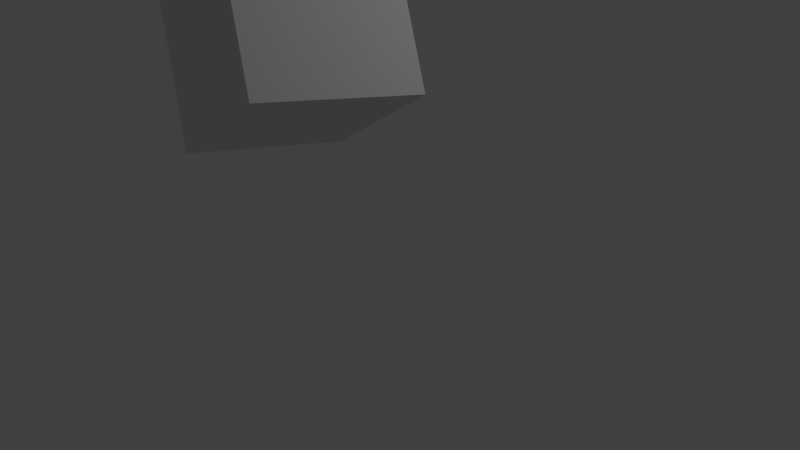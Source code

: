# Source: 19_Dope_Sheet_Challenge.blend  (saved by Blender 2.79.0; exported with 4.5.12 LTS)
import bpy
from mathutils import Matrix  # noqa: F401  (used for matrix-valued properties, if any)

bpy.ops.wm.read_factory_settings(use_empty=True)
scene = bpy.context.scene
scene.name = 'Scene'

# ---- collections
col_collection_1 = bpy.data.collections.new('Collection 1'); scene.collection.children.link(col_collection_1)

# ---- materials (node trees are filled in below, after node groups)
mat_material = bpy.data.materials.new('Material')
mat_material.alpha_threshold = 0.0
mat_material.use_transparent_shadow = False
mat_material.roughness = 0.5
mat_material.line_color = (0.0, 0.0, 0.0, 1.0)

# ---- material node trees

# ---- world
world_world = bpy.data.worlds.new('World'); scene.world = world_world
world_world.color = (0.05088, 0.05088, 0.05088)
world_world.use_sun_shadow = False
world_world.sun_shadow_jitter_overblur = 0.0
world_world.cycles.sampling_method = 'MANUAL'

# ---- cameras
cam_camera = bpy.data.cameras.new('Camera')
cam_camera.clip_end = 100.0
cam_camera.lens = 35.0
cam_camera.sensor_width = 32.0
cam_camera.sensor_height = 18.0
cam_camera.ortho_scale = 7.314
cam_camera.dof.focus_distance = 0.0
cam_camera.dof.aperture_fstop = 128.0

# ---- lights
light_lamp = bpy.data.lights.new('Lamp', 'POINT')
light_lamp.transmission_factor = 0.0
light_lamp.cutoff_distance = 30.0
light_lamp.energy = 100.0
light_lamp.shadow_buffer_clip_start = 1.001
light_lamp.shadow_soft_size = 0.1
light_lamp.shadow_maximum_resolution = 0.006
light_lamp.use_absolute_resolution = True

# ---- meshes
me_cube = bpy.data.meshes.new('Cube')
me_cube.from_pydata([(1.0, 1.0, 0.0), (1.0, -1.0, 0.0), (-1.0, -1.0, 0.0), (-1.0, 1.0, 0.0), (1.0, 1.0, 2.0), (1.0, -1.0, 2.0), (-1.0, -1.0, 2.0), (-1.0, 1.0, 2.0)], [], [(0, 1, 2, 3), (4, 7, 6, 5), (0, 4, 5, 1), (1, 5, 6, 2), (2, 6, 7, 3), (4, 0, 3, 7)])
me_cube.materials.append(mat_material)
me_cube.use_remesh_preserve_volume = False
me_cube.use_remesh_preserve_attributes = False
me_cube.use_mirror_vertex_groups = False
me_cube.update()
arm_armature = bpy.data.armatures.new('Armature')  # bones are not reproduced

# ---- objects
ob_armature = bpy.data.objects.new('Armature', arm_armature)
ob_cube = bpy.data.objects.new('Cube', me_cube)
ob_lamp = bpy.data.objects.new('Lamp', light_lamp)
ob_camera = bpy.data.objects.new('Camera', cam_camera)

# ---- transforms, parenting, visibility, modifiers, constraints
ob_armature.location = (-8.622e-17, 0.9686, 2.653)
ob_armature.rotation_euler = (-0.2331, 0.998, -0.3986)
ob_armature.show_in_front = True
ob_armature.lineart.crease_threshold = 0.0
ob_cube.parent = ob_armature
ob_cube.matrix_parent_inverse = Matrix(((1.0, 0.0, 0.0, -0.0), (0.0, 0.0, 1.0, -2.866), (0.0, -1.0, 0.0, -3.572), (0.0, 0.0, 0.0, 1.0)))
ob_cube.location = (0.0, -3.572, 0.0)
ob_cube.lock_rotations_4d = False
ob_cube.empty_display_type = 'ARROWS'
ob_cube.lineart.crease_threshold = 0.0
ob_lamp.location = (4.076, 1.005, 5.904)
ob_lamp.rotation_euler = (0.6503, 0.05522, 1.866)
ob_lamp.lock_rotations_4d = False
ob_lamp.empty_display_type = 'ARROWS'
ob_lamp.color = (0.0, 0.0, 0.0, 0.0)
ob_lamp.lineart.crease_threshold = 0.0
ob_camera.location = (7.481, -6.508, 5.344)
ob_camera.rotation_euler = (1.109, 0.0, 0.8149)
ob_camera.lock_rotations_4d = False
ob_camera.empty_display_type = 'ARROWS'
ob_camera.color = (0.0, 0.0, 0.0, 0.0)
ob_camera.display_type = 'WIRE'
ob_camera.lineart.crease_threshold = 0.0

# ---- collection membership
col_collection_1.objects.link(ob_armature)
col_collection_1.objects.link(ob_cube)
col_collection_1.objects.link(ob_lamp)
col_collection_1.objects.link(ob_camera)

# ---- scene / render settings (as saved in the file)
scene.camera = ob_camera
scene.frame_start = 1; scene.frame_end = 96; scene.frame_set(41)
scene.render.engine = 'BLENDER_EEVEE_NEXT'
scene.render.resolution_percentage = 50
scene.render.dither_intensity = 0.0
scene.cycles.use_denoising = False
scene.cycles.samples = 128
scene.cycles.sampling_pattern = 'TABULATED_SOBOL'
scene.cycles.use_adaptive_sampling = False
scene.cycles.use_light_tree = False
scene.cycles.blur_glossy = 0.0
scene.cycles.sample_clamp_indirect = 0.0
scene.view_settings.view_transform = 'Standard'
bpy.context.view_layer.update()
